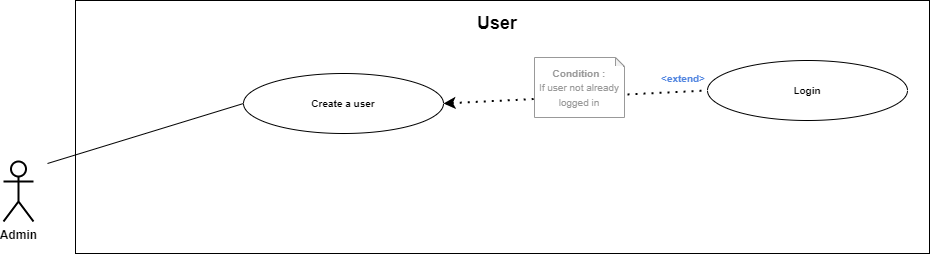

The diagram above was exported from draw.io. Its source (the exported page's mxGraphModel, read from the mxfile embedded in the PNG):
<mxGraphModel dx="1422" dy="817" grid="1" gridSize="10" guides="1" tooltips="1" connect="1" arrows="1" fold="1" page="1" pageScale="1" pageWidth="827" pageHeight="1169" math="0" shadow="0">
  <root>
    <mxCell id="0" />
    <mxCell id="1" parent="0" />
    <mxCell id="h2vgT_xSyOoSCX5xCkxk-24" value="" style="rounded=0;whiteSpace=wrap;html=1;" parent="1" vertex="1">
      <mxGeometry x="98" y="17" width="854" height="253" as="geometry" />
    </mxCell>
    <mxCell id="h2vgT_xSyOoSCX5xCkxk-23" value="Admin" style="shape=umlActor;verticalLabelPosition=bottom;verticalAlign=top;html=1;outlineConnect=0;strokeWidth=2;fontStyle=1" parent="1" vertex="1">
      <mxGeometry x="26" y="178" width="30" height="60" as="geometry" />
    </mxCell>
    <mxCell id="h2vgT_xSyOoSCX5xCkxk-25" value="&lt;span style=&quot;font-size: 10px&quot;&gt;&lt;b&gt;Create a user&lt;/b&gt;&lt;/span&gt;" style="ellipse;whiteSpace=wrap;html=1;" parent="1" vertex="1">
      <mxGeometry x="266" y="90" width="200" height="60" as="geometry" />
    </mxCell>
    <mxCell id="h2vgT_xSyOoSCX5xCkxk-53" value="&lt;font style=&quot;font-size: 18px&quot;&gt;&lt;b&gt;User&lt;/b&gt;&lt;/font&gt;" style="text;html=1;strokeColor=none;fillColor=none;align=center;verticalAlign=middle;whiteSpace=wrap;rounded=0;labelBackgroundColor=#ffffff;fontSize=12;fontColor=#000000;" parent="1" vertex="1">
      <mxGeometry x="410" y="30" width="220" height="20" as="geometry" />
    </mxCell>
    <mxCell id="h2vgT_xSyOoSCX5xCkxk-56" value="" style="endArrow=none;html=1;fontSize=10;fontColor=#757575;entryX=0;entryY=0.5;entryDx=0;entryDy=0;" parent="1" target="h2vgT_xSyOoSCX5xCkxk-25" edge="1">
      <mxGeometry width="50" height="50" relative="1" as="geometry">
        <mxPoint x="70" y="180" as="sourcePoint" />
        <mxPoint x="300" y="315.9999999999999" as="targetPoint" />
      </mxGeometry>
    </mxCell>
    <mxCell id="29HhYarFIw8gIX4eng7i-3" value="&lt;b&gt;&lt;font style=&quot;font-size: 10px&quot;&gt;Login&lt;/font&gt;&lt;/b&gt;" style="ellipse;whiteSpace=wrap;html=1;" parent="1" vertex="1">
      <mxGeometry x="730" y="77" width="200" height="60" as="geometry" />
    </mxCell>
    <mxCell id="zGZlqD4LyfEklgJD5jIf-3" value="" style="endArrow=none;dashed=1;html=1;dashPattern=1 3;strokeWidth=2;exitX=1;exitY=0.5;exitDx=0;exitDy=0;startArrow=classic;startFill=1;entryX=0;entryY=0.5;entryDx=0;entryDy=0;" parent="1" source="h2vgT_xSyOoSCX5xCkxk-25" target="29HhYarFIw8gIX4eng7i-3" edge="1">
      <mxGeometry width="50" height="50" relative="1" as="geometry">
        <mxPoint x="476" y="223.5000000000001" as="sourcePoint" />
        <mxPoint x="840" y="146.9999999999999" as="targetPoint" />
      </mxGeometry>
    </mxCell>
    <mxCell id="zGZlqD4LyfEklgJD5jIf-4" value="&lt;font color=&quot;#5185e0&quot;&gt;&amp;lt;extend&amp;gt;&lt;/font&gt;" style="text;html=1;align=center;verticalAlign=middle;whiteSpace=wrap;rounded=0;fontSize=10;fontStyle=1;fontColor=#757575;" parent="1" vertex="1">
      <mxGeometry x="686" y="85" width="40" height="20" as="geometry" />
    </mxCell>
    <mxCell id="ZrNN9lwmsa6uLfsQWUnA-11" value="&lt;span style=&quot;color: rgb(153 , 153 , 153) ; font-size: x-small&quot;&gt;Condition :&lt;/span&gt;&lt;br style=&quot;color: rgb(153 , 153 , 153) ; font-size: x-small&quot;&gt;&lt;span style=&quot;color: rgb(153 , 153 , 153) ; font-size: x-small ; font-weight: 400&quot;&gt;If user not already logged in&lt;/span&gt;" style="shape=note;whiteSpace=wrap;html=1;backgroundOutline=1;darkOpacity=0.05;fontSize=12;size=9;labelBackgroundColor=#ffffff;fontStyle=1;align=center;strokeColor=#999999;" parent="1" vertex="1">
      <mxGeometry x="557" y="74" width="90" height="60" as="geometry" />
    </mxCell>
  </root>
</mxGraphModel>